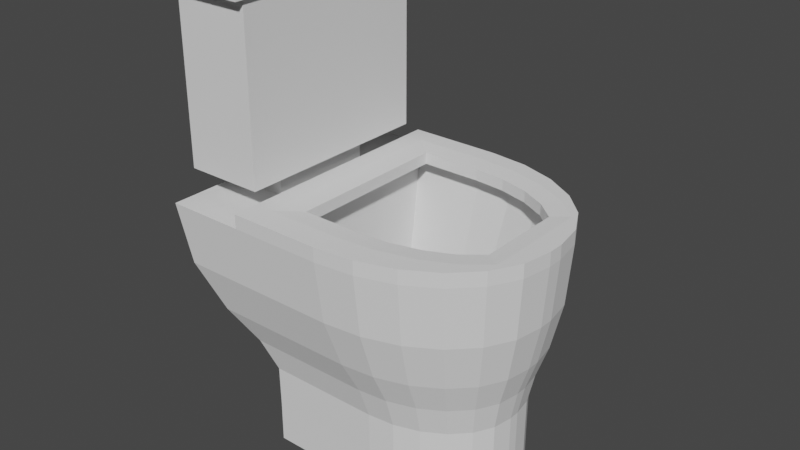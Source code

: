 # Source: Toilet.blend  (saved by Blender 3.3.6; exported with 4.5.12 LTS)
import bpy
from mathutils import Matrix  # noqa: F401  (used for matrix-valued properties, if any)

bpy.ops.wm.read_factory_settings(use_empty=True)
scene = bpy.context.scene
scene.name = 'Scene'

# ---- collections
col_collection = bpy.data.collections.new('Collection'); scene.collection.children.link(col_collection)

# ---- world
world_world = bpy.data.worlds.new('World'); scene.world = world_world
world_world.use_nodes = True; world_world.node_tree.nodes.clear()
_N = world_world.node_tree.nodes; _L = world_world.node_tree.links
n0 = _N.new('ShaderNodeOutputWorld'); n0.name = 'World Output'; n0.location = (300, 300)
n1 = _N.new('ShaderNodeBackground'); n1.name = 'Background'; n1.location = (10, 300)
n1.inputs[0].default_value = (0.05088, 0.05088, 0.05088, 1.0)
_L.new(n1.outputs[0], n0.inputs[0])
n0.is_active_output = True
world_world.color = (0.05088, 0.05088, 0.05088)
world_world.use_sun_shadow = False
world_world.sun_shadow_jitter_overblur = 0.0

# ---- meshes
me_plane_003 = bpy.data.meshes.new('Plane.003')
me_plane_003.from_pydata([(-1.0, -1.0, 0.0), (-1.0, 1.0, 0.0), (-1.736, 1.514, 0.2333), (-1.736, -1.514, 0.2333), (1.0, -0.06302, 0.0), (0.06302, -1.0, 0.0), (0.9681, -0.3055, 0.0), (0.8745, -0.5315, 0.0), (0.7256, -0.7256, 0.0), (0.5315, -0.8745, 0.0), (0.3055, -0.9681, 0.0), (0.06302, 1.0, 0.0), (1.0, 0.06302, 0.0), (0.3055, 0.9681, 0.0), (0.5315, 0.8745, 0.0), (0.7256, 0.7256, 0.0), (0.8745, 0.5315, 0.0), (0.9681, 0.3055, 0.0), (-0.1273, -1.514, 0.2333), (1.291, -0.09539, 0.2333), (0.2398, -1.465, 0.2333), (0.5818, -1.324, 0.2333), (0.8756, -1.098, 0.2333), (1.101, -0.8045, 0.2333), (1.243, -0.4625, 0.2333), (1.291, 0.09539, 0.2333), (-0.1273, 1.514, 0.2333), (1.243, 0.4625, 0.2333), (1.101, 0.8045, 0.2333), (0.8756, 1.098, 0.2333), (0.5818, 1.324, 0.2333), (0.2398, 1.465, 0.2333), (-1.0, -1.0, 0.03888), (-1.005, -1.004, 0.0772), (-1.147, -1.102, 0.1047), (-1.395, -1.276, 0.1341), (-1.631, -1.44, 0.1773), (-1.631, 1.44, 0.1773), (-1.395, 1.276, 0.1341), (-1.147, 1.102, 0.1047), (-1.005, 1.004, 0.0772), (-1.0, 1.0, 0.03888), (0.06302, 1.0, 0.03888), (0.0617, 1.004, 0.0772), (0.02506, 1.102, 0.1047), (-0.03911, 1.276, 0.1341), (-0.1001, 1.44, 0.1773), (0.2492, 1.394, 0.1773), (0.2702, 1.235, 0.1341), (0.2924, 1.067, 0.1047), (0.3051, 0.9715, 0.0772), (0.3055, 0.9681, 0.03888), (0.5747, 1.26, 0.1773), (0.5585, 1.116, 0.1341), (0.5416, 0.9641, 0.1047), (0.5319, 0.8776, 0.0772), (0.5315, 0.8745, 0.03888), (0.8542, 1.045, 0.1773), (0.8061, 0.9256, 0.1341), (0.7555, 0.7999, 0.1047), (0.7266, 0.7282, 0.0772), (0.7256, 0.7256, 0.03888), (1.069, 0.7656, 0.1773), (0.996, 0.678, 0.1341), (0.9196, 0.586, 0.1047), (0.876, 0.5334, 0.0772), (0.8745, 0.5315, 0.03888), (1.203, 0.4401, 0.1773), (1.115, 0.3898, 0.1341), (1.023, 0.3368, 0.1047), (0.97, 0.3066, 0.0772), (0.9681, 0.3055, 0.03888), (1.249, 0.09077, 0.1773), (1.156, 0.08039, 0.1341), (1.058, 0.06948, 0.1047), (1.002, 0.06325, 0.0772), (1.0, 0.06302, 0.03888), (-0.1001, -1.44, 0.1773), (-0.03911, -1.276, 0.1341), (0.02506, -1.102, 0.1047), (0.0617, -1.004, 0.0772), (0.06302, -1.0, 0.03888), (0.3055, -0.9681, 0.03888), (0.3051, -0.9715, 0.0772), (0.2924, -1.067, 0.1047), (0.2702, -1.235, 0.1341), (0.2492, -1.394, 0.1773), (0.5315, -0.8745, 0.03888), (0.5319, -0.8776, 0.0772), (0.5416, -0.9641, 0.1047), (0.5585, -1.116, 0.1341), (0.5747, -1.26, 0.1773), (0.7256, -0.7256, 0.03888), (0.7266, -0.7282, 0.0772), (0.7555, -0.7999, 0.1047), (0.8061, -0.9256, 0.1341), (0.8542, -1.045, 0.1773), (0.8745, -0.5315, 0.03888), (0.876, -0.5334, 0.0772), (0.9196, -0.586, 0.1047), (0.996, -0.678, 0.1341), (1.069, -0.7656, 0.1773), (0.9681, -0.3055, 0.03888), (0.97, -0.3066, 0.0772), (1.023, -0.3368, 0.1047), (1.115, -0.3898, 0.1341), (1.203, -0.4401, 0.1773), (1.0, -0.06302, 0.03888), (1.002, -0.06325, 0.0772), (1.058, -0.06948, 0.1047), (1.156, -0.08039, 0.1341), (1.249, -0.09077, 0.1773), (-0.5087, -1.0, 0.0), (-0.9927, -1.514, 0.2333), (-0.5087, 1.0, 0.0), (-0.9927, 1.514, 0.2333), (-0.5087, -1.0, 0.03888), (-0.5121, -1.004, 0.0772), (-0.6052, -1.102, 0.1047), (-0.7684, -1.276, 0.1341), (-0.9236, -1.44, 0.1773), (-0.5087, 1.0, 0.03888), (-0.5121, 1.004, 0.0772), (-0.6052, 1.102, 0.1047), (-0.7684, 1.276, 0.1341), (-0.9236, 1.44, 0.1773), (-1.0, 0.8494, 0.0), (-1.736, 1.286, 0.2333), (1.0, 0.05353, 0.0), (1.291, 0.08102, 0.2333), (-1.0, 0.8494, 0.03888), (-1.005, 0.8524, 0.0772), (-1.147, 0.9364, 0.1047), (-1.395, 1.084, 0.1341), (-1.631, 1.223, 0.1773), (1.0, 0.05353, 0.03888), (1.002, 0.05372, 0.0772), (1.058, 0.05901, 0.1047), (1.156, 0.06828, 0.1341), (1.249, 0.0771, 0.1773), (-0.1273, 1.286, 0.2333), (0.2398, 1.245, 0.2333), (0.5818, 1.124, 0.2333), (0.8756, 0.9328, 0.2333), (1.101, 0.6833, 0.2333), (-0.5087, 0.8494, 0.0), (-0.9927, 1.286, 0.2333), (-1.0, -0.8003, 0.0), (-1.736, -1.211, 0.2333), (1.0, -0.05043, 0.0), (1.291, -0.07634, 0.2333), (1.0, -0.05043, 0.03888), (1.002, -0.05061, 0.0772), (1.058, -0.0556, 0.1047), (1.156, -0.06434, 0.1341), (1.249, -0.07264, 0.1773), (-0.1273, -1.211, 0.2333), (0.5818, -1.059, 0.2333), (1.101, -0.6438, 0.2333), (-0.5087, -0.8003, 0.0), (-1.0, -0.8003, 0.03888), (-1.005, -0.8031, 0.0772), (-1.147, -0.8823, 0.1047), (-1.395, -1.021, 0.1341), (-1.631, -1.153, 0.1773), (0.2398, -1.173, 0.2333), (0.8756, -0.8789, 0.2333), (-0.9927, -1.211, 0.2333), (-0.9927, -1.211, 0.4238), (-0.9927, 1.286, 0.4238), (-1.736, 1.286, 0.4238), (-1.736, -1.211, 0.4238), (-1.561, -0.6236, 0.2325), (-1.561, 0.698, 0.2325), (-1.168, 0.698, 0.2325), (-1.168, -0.6236, 0.2325), (-1.561, -0.6236, 0.2519), (-1.168, 0.698, 0.2519), (-1.561, 0.698, 0.2519), (-1.168, -0.6236, 0.2519), (-1.736, -1.211, 0.2576), (-0.9927, 1.286, 0.2576), (-1.736, 1.286, 0.2576), (-0.9927, -1.211, 0.2576), (-0.3962, -1.0, 0.0), (-0.3962, 1.0, 0.0), (-0.8224, 1.514, 0.2333), (-0.3962, 1.0, 0.03888), (-0.3992, 1.004, 0.0772), (-0.4812, 1.102, 0.1047), (-0.6249, 1.276, 0.1341), (-0.7615, 1.44, 0.1773), (-0.8224, -1.514, 0.2333), (-0.3962, -1.0, 0.03888), (-0.3992, -1.004, 0.0772), (-0.4812, -1.102, 0.1047), (-0.6249, -1.276, 0.1341), (-0.7615, -1.44, 0.1773), (-0.8224, 1.286, 0.2333), (-0.8224, -1.211, 0.2333), (0.04522, -0.9379, 0.09996), (0.04522, 1.008, 0.09996), (0.5571, -0.7014, 0.09996), (0.5571, 0.7572, 0.09996), (0.7386, 0.5563, 0.09996), (0.3206, 0.9113, 0.09996), (-0.2503, 1.041, 0.09996), (-0.2503, -0.9691, 0.09996), (0.3206, -0.8467, 0.09996), (0.7386, -0.5122, 0.09996), (-0.8099, 1.041, 0.09996), (-0.8099, -0.9691, 0.09996), (-0.1273, 1.514, 0.2464), (0.2398, 1.465, 0.2464), (0.5818, 1.324, 0.2464), (0.8756, 1.098, 0.2464), (1.101, 0.8045, 0.2464), (1.243, 0.4625, 0.2464), (1.291, 0.09539, 0.2464), (0.2398, -1.465, 0.2464), (-0.1273, -1.514, 0.2464), (0.5818, -1.324, 0.2464), (0.8756, -1.098, 0.2464), (1.101, -0.8045, 0.2464), (1.243, -0.4625, 0.2464), (1.291, -0.09539, 0.2464), (1.291, -0.07634, 0.2464), (-0.8224, 1.514, 0.2464), (-0.1273, -1.211, 0.2464), (0.2398, 1.245, 0.2464), (0.5818, -1.059, 0.2464), (0.8756, 0.9328, 0.2464), (1.101, -0.6438, 0.2464), (1.243, 0.3928, 0.2464), (-0.8224, -1.514, 0.2464), (-0.9927, -1.514, 0.2464), (-0.9927, 1.286, 0.2464), (-0.9927, 1.514, 0.2464), (1.291, 0.08102, 0.2464), (-0.1273, 1.286, 0.2464), (0.5818, 1.124, 0.2464), (1.101, 0.6833, 0.2464), (1.243, -0.3701, 0.2464), (-0.9927, -1.211, 0.2464), (-0.8224, 1.286, 0.2464), (0.2398, -1.173, 0.2464), (0.8756, -0.8789, 0.2464), (-0.8224, -1.211, 0.2464), (-0.9516, -1.354, 0.4172), (-0.9516, 1.428, 0.4172), (-1.777, 1.428, 0.4172), (-1.777, -1.354, 0.4172), (-0.9516, -1.354, 0.4312), (-0.9516, 1.428, 0.4312), (-1.777, 1.428, 0.4312), (-1.777, -1.354, 0.4312), (-0.04349, 1.044, 0.2345), (-0.04349, 1.044, 0.2452), (0.2529, -0.9409, 0.2345), (0.2529, -0.9409, 0.2452), (0.7664, 0.7594, 0.2452), (0.7664, 0.7594, 0.2345), (0.9484, 0.5579, 0.2345), (0.9484, 0.5579, 0.2452), (0.5292, -0.8493, 0.2345), (0.5292, -0.8493, 0.2452), (0.5292, 0.914, 0.2345), (0.2529, 1.011, 0.2345), (0.9484, -0.5138, 0.2345), (0.9484, -0.5138, 0.2452), (0.7664, -0.7036, 0.2345), (0.7664, -0.7036, 0.2452), (-0.04349, -0.9721, 0.2345), (-0.6048, 1.044, 0.2345), (-0.6048, -0.9721, 0.2345), (0.5292, 0.914, 0.2452), (0.2529, 1.011, 0.2452), (-0.04349, -0.9721, 0.2452), (-0.6048, 1.044, 0.2452), (-0.6048, -0.9721, 0.2452)], [], [(139, 72, 25, 129), (125, 37, 2, 115), (164, 36, 3, 148), (230, 246, 271, 265), (145, 114, 185, 11, 13, 14, 15, 16, 17, 12, 128), (46, 26, 31, 47), (47, 31, 30, 52), (52, 30, 29, 57), (57, 29, 28, 62), (62, 28, 27, 67), (67, 27, 25, 72), (81, 5, 10, 82), (82, 10, 9, 87), (87, 9, 8, 92), (92, 8, 7, 97), (97, 7, 6, 102), (102, 6, 4, 107), (197, 77, 18, 192), (184, 5, 81, 193), (193, 81, 80, 194), (194, 80, 79, 195), (195, 79, 78, 196), (196, 78, 77, 197), (24, 106, 111, 19), (106, 105, 110, 111), (105, 104, 109, 110), (104, 103, 108, 109), (103, 102, 107, 108), (23, 101, 106, 24), (101, 100, 105, 106), (100, 99, 104, 105), (99, 98, 103, 104), (98, 97, 102, 103), (22, 96, 101, 23), (96, 95, 100, 101), (95, 94, 99, 100), (94, 93, 98, 99), (93, 92, 97, 98), (21, 91, 96, 22), (91, 90, 95, 96), (90, 89, 94, 95), (89, 88, 93, 94), (88, 87, 92, 93), (20, 86, 91, 21), (86, 85, 90, 91), (85, 84, 89, 90), (84, 83, 88, 89), (83, 82, 87, 88), (18, 77, 86, 20), (77, 78, 85, 86), (78, 79, 84, 85), (79, 80, 83, 84), (80, 81, 82, 83), (17, 71, 76, 12), (71, 70, 75, 76), (70, 69, 74, 75), (69, 68, 73, 74), (68, 67, 72, 73), (16, 66, 71, 17), (66, 65, 70, 71), (65, 64, 69, 70), (64, 63, 68, 69), (63, 62, 67, 68), (15, 61, 66, 16), (61, 60, 65, 66), (60, 59, 64, 65), (59, 58, 63, 64), (58, 57, 62, 63), (14, 56, 61, 15), (56, 55, 60, 61), (55, 54, 59, 60), (54, 53, 58, 59), (53, 52, 57, 58), (13, 51, 56, 14), (51, 50, 55, 56), (50, 49, 54, 55), (49, 48, 53, 54), (48, 47, 52, 53), (11, 42, 51, 13), (42, 43, 50, 51), (43, 44, 49, 50), (44, 45, 48, 49), (45, 46, 47, 48), (147, 0, 32, 160), (160, 32, 33, 161), (161, 33, 34, 162), (162, 34, 35, 163), (163, 35, 36, 164), (114, 1, 41, 121), (121, 41, 40, 122), (122, 40, 39, 123), (123, 39, 38, 124), (124, 38, 37, 125), (128, 12, 76, 135), (135, 76, 75, 136), (136, 75, 74, 137), (137, 74, 73, 138), (138, 73, 72, 139), (190, 124, 125, 191), (241, 231, 260, 263), (28, 29, 215, 216), (166, 157, 264, 270), (142, 143, 261, 266), (246, 232, 269, 271), (113, 192, 234, 235), (189, 123, 124, 190), (188, 122, 123, 189), (187, 121, 122, 188), (185, 114, 121, 187), (35, 119, 120, 36), (34, 118, 119, 35), (33, 117, 118, 34), (32, 116, 117, 33), (0, 112, 116, 32), (36, 120, 113, 3), (126, 1, 114, 145), (127, 146, 115, 2), (191, 125, 115, 186), (182, 180, 171, 170), (147, 126, 145, 159), (158, 166, 270, 268), (20, 21, 221, 219), (247, 228, 277, 279), (143, 144, 262, 261), (24, 19, 225, 224), (115, 146, 236, 237), (154, 138, 139, 155), (153, 137, 138, 154), (152, 136, 137, 153), (151, 135, 136, 152), (149, 128, 135, 151), (38, 133, 134, 37), (39, 132, 133, 38), (40, 131, 132, 39), (41, 130, 131, 40), (1, 126, 130, 41), (159, 145, 128, 149), (156, 165, 200, 207), (37, 134, 127, 2), (155, 139, 129, 150), (111, 155, 150, 19), (167, 113, 235, 243), (112, 159, 149, 4, 6, 7, 8, 9, 10, 5, 184), (4, 149, 151, 107), (107, 151, 152, 108), (108, 152, 153, 109), (109, 153, 154, 110), (110, 154, 155, 111), (0, 147, 159, 112), (3, 113, 167, 148), (29, 30, 214, 215), (199, 198, 273, 274), (199, 156, 207, 211), (144, 143, 203, 204), (141, 140, 206, 201), (165, 157, 208, 200), (133, 163, 164, 134), (132, 162, 163, 133), (131, 161, 162, 132), (130, 160, 161, 131), (126, 147, 160, 130), (134, 164, 148, 127), (171, 168, 248, 251), (183, 181, 169, 168), (181, 182, 170, 169), (180, 183, 168, 171), (148, 167, 175, 172), (146, 127, 173, 174), (167, 146, 174, 175), (127, 148, 172, 173), (172, 175, 179, 176), (174, 173, 178, 177), (175, 174, 177, 179), (173, 172, 176, 178), (176, 179, 183, 180), (177, 178, 182, 181), (179, 177, 181, 183), (178, 176, 180, 182), (18, 20, 219, 220), (23, 24, 224, 223), (46, 191, 186, 26), (11, 185, 187, 42), (42, 187, 188, 43), (43, 188, 189, 44), (44, 189, 190, 45), (45, 190, 191, 46), (119, 196, 197, 120), (118, 195, 196, 119), (117, 194, 195, 118), (116, 193, 194, 117), (112, 184, 193, 116), (120, 197, 192, 113), (30, 31, 213, 214), (211, 207, 206, 210), (203, 202, 209, 204), (205, 208, 202, 203), (201, 200, 208, 205), (206, 207, 200, 201), (166, 158, 209, 202), (143, 142, 205, 203), (158, 144, 204, 209), (157, 166, 202, 208), (142, 141, 201, 205), (198, 199, 211, 210), (140, 198, 210, 206), (244, 239, 212, 227), (228, 220, 219, 245), (245, 219, 221, 230), (230, 221, 222, 246), (246, 222, 223, 232), (232, 223, 224, 242), (242, 224, 225, 226), (217, 233, 238, 218), (216, 241, 233, 217), (215, 231, 241, 216), (214, 240, 231, 215), (213, 229, 240, 214), (212, 239, 229, 213), (234, 220, 228, 247), (233, 242, 226, 238), (241, 232, 242, 233), (235, 234, 247, 243), (243, 247, 244, 236), (236, 244, 227, 237), (186, 115, 237, 227), (232, 241, 263, 269), (144, 158, 268, 262), (21, 22, 222, 221), (239, 244, 278, 257), (129, 25, 218, 238), (27, 28, 216, 217), (19, 150, 226, 225), (31, 26, 212, 213), (22, 23, 223, 222), (26, 186, 227, 212), (150, 129, 238, 226), (25, 27, 217, 218), (192, 18, 220, 234), (146, 167, 243, 236), (250, 251, 255, 254), (169, 170, 250, 249), (170, 171, 251, 250), (168, 169, 249, 248), (255, 252, 253, 254), (248, 249, 253, 252), (251, 248, 252, 255), (249, 250, 254, 253), (267, 266, 275, 276), (272, 274, 279, 277), (258, 272, 277, 259), (266, 261, 260, 275), (273, 256, 257, 278), (264, 258, 259, 265), (261, 262, 263, 260), (270, 264, 265, 271), (268, 270, 271, 269), (262, 268, 269, 263), (256, 267, 276, 257), (274, 273, 278, 279), (141, 142, 266, 267), (244, 247, 279, 278), (157, 165, 258, 264), (231, 240, 275, 260), (245, 230, 265, 259), (140, 141, 267, 256), (165, 156, 272, 258), (240, 229, 276, 275), (228, 245, 259, 277), (229, 239, 257, 276), (198, 140, 256, 273), (156, 199, 274, 272)])
_uv = me_plane_003.uv_layers.new(name='UVMap')
_uv.uv.foreach_set('vector', [1.0, 0.5268, 1.0, 0.5315, 1.0, 0.5315, 1.0, 0.5268, 0.2456, 1.0, 0.0, 1.0, 0.0, 1.0, 0.2456, 1.0, 0.0, 0.09987, 0.0, 0.0, 0.0, 0.0, 0.0, 0.09987, 0.7658, 0.1166, 0.9543, 0.1365, 0.9543, 0.1365, 0.7658, 0.1166, 0.2456, 0.9247, 0.2456, 1.0, 0.3019, 1.0, 0.5315, 1.0, 0.6528, 0.9947, 0.7658, 0.9791, 0.9543, 0.9543, 0.9791, 0.7658, 0.9947, 0.6528, 1.0, 0.5315, 1.0, 0.5268, 0.5315, 1.0, 0.5315, 1.0, 0.6528, 0.9947, 0.6528, 0.9947, 0.6528, 0.9947, 0.6528, 0.9947, 0.7658, 0.9791, 0.7658, 0.9791, 0.7658, 0.9791, 0.7658, 0.9791, 0.9543, 0.9543, 0.9543, 0.9543, 0.9543, 0.9543, 0.9543, 0.9543, 0.9791, 0.7658, 0.9791, 0.7658, 0.9791, 0.7658, 0.9791, 0.7658, 0.9947, 0.6528, 0.9947, 0.6528, 0.9947, 0.6528, 0.9947, 0.6528, 1.0, 0.5315, 1.0, 0.5315, 0.5315, 0.0, 0.5315, 0.0, 0.6528, 0.005321, 0.6528, 0.005321, 0.6528, 0.005321, 0.6528, 0.005321, 0.7658, 0.02092, 0.7658, 0.02092, 0.7658, 0.02092, 0.7658, 0.02092, 0.9543, 0.04574, 0.9543, 0.04574, 0.9543, 0.04574, 0.9543, 0.04574, 0.9791, 0.2342, 0.9791, 0.2342, 0.9791, 0.2342, 0.9791, 0.2342, 0.9947, 0.3472, 0.9947, 0.3472, 0.9947, 0.3472, 0.9947, 0.3472, 1.0, 0.4685, 1.0, 0.4685, 0.3019, 0.0, 0.5315, 0.0, 0.5315, 0.0, 0.3019, 0.0, 0.3019, 0.0, 0.5315, 0.0, 0.5315, 0.0, 0.3019, 0.0, 0.3019, 0.0, 0.5315, 0.0, 0.5315, 0.0, 0.3019, 0.0, 0.3019, 0.0, 0.5315, 0.0, 0.5315, 0.0, 0.3019, 0.0, 0.3019, 0.0, 0.5315, 0.0, 0.5315, 0.0, 0.3019, 0.0, 0.3019, 0.0, 0.5315, 0.0, 0.5315, 0.0, 0.3019, 0.0, 0.9947, 0.3472, 0.9947, 0.3472, 1.0, 0.4685, 1.0, 0.4685, 0.9947, 0.3472, 0.9947, 0.3472, 1.0, 0.4685, 1.0, 0.4685, 0.9947, 0.3472, 0.9947, 0.3472, 1.0, 0.4685, 1.0, 0.4685, 0.9947, 0.3472, 0.9947, 0.3472, 1.0, 0.4685, 1.0, 0.4685, 0.9947, 0.3472, 0.9947, 0.3472, 1.0, 0.4685, 1.0, 0.4685, 0.9791, 0.2342, 0.9791, 0.2342, 0.9947, 0.3472, 0.9947, 0.3472, 0.9791, 0.2342, 0.9791, 0.2342, 0.9947, 0.3472, 0.9947, 0.3472, 0.9791, 0.2342, 0.9791, 0.2342, 0.9947, 0.3472, 0.9947, 0.3472, 0.9791, 0.2342, 0.9791, 0.2342, 0.9947, 0.3472, 0.9947, 0.3472, 0.9791, 0.2342, 0.9791, 0.2342, 0.9947, 0.3472, 0.9947, 0.3472, 0.9543, 0.04574, 0.9543, 0.04574, 0.9791, 0.2342, 0.9791, 0.2342, 0.9543, 0.04574, 0.9543, 0.04574, 0.9791, 0.2342, 0.9791, 0.2342, 0.9543, 0.04574, 0.9543, 0.04574, 0.9791, 0.2342, 0.9791, 0.2342, 0.9543, 0.04574, 0.9543, 0.04574, 0.9791, 0.2342, 0.9791, 0.2342, 0.9543, 0.04574, 0.9543, 0.04574, 0.9791, 0.2342, 0.9791, 0.2342, 0.7658, 0.02092, 0.7658, 0.02092, 0.9543, 0.04574, 0.9543, 0.04574, 0.7658, 0.02092, 0.7658, 0.02092, 0.9543, 0.04574, 0.9543, 0.04574, 0.7658, 0.02092, 0.7658, 0.02092, 0.9543, 0.04574, 0.9543, 0.04574, 0.7658, 0.02092, 0.7658, 0.02092, 0.9543, 0.04574, 0.9543, 0.04574, 0.7658, 0.02092, 0.7658, 0.02092, 0.9543, 0.04574, 0.9543, 0.04574, 0.6528, 0.005321, 0.6528, 0.005321, 0.7658, 0.02092, 0.7658, 0.02092, 0.6528, 0.005321, 0.6528, 0.005321, 0.7658, 0.02092, 0.7658, 0.02092, 0.6528, 0.005321, 0.6528, 0.005321, 0.7658, 0.02092, 0.7658, 0.02092, 0.6528, 0.005321, 0.6528, 0.005321, 0.7658, 0.02092, 0.7658, 0.02092, 0.6528, 0.005321, 0.6528, 0.005321, 0.7658, 0.02092, 0.7658, 0.02092, 0.5315, 0.0, 0.5315, 0.0, 0.6528, 0.005321, 0.6528, 0.005321, 0.5315, 0.0, 0.5315, 0.0, 0.6528, 0.005321, 0.6528, 0.005321, 0.5315, 0.0, 0.5315, 0.0, 0.6528, 0.005321, 0.6528, 0.005321, 0.5315, 0.0, 0.5315, 0.0, 0.6528, 0.005321, 0.6528, 0.005321, 0.5315, 0.0, 0.5315, 0.0, 0.6528, 0.005321, 0.6528, 0.005321, 0.9947, 0.6528, 0.9947, 0.6528, 1.0, 0.5315, 1.0, 0.5315, 0.9947, 0.6528, 0.9947, 0.6528, 1.0, 0.5315, 1.0, 0.5315, 0.9947, 0.6528, 0.9947, 0.6528, 1.0, 0.5315, 1.0, 0.5315, 0.9947, 0.6528, 0.9947, 0.6528, 1.0, 0.5315, 1.0, 0.5315, 0.9947, 0.6528, 0.9947, 0.6528, 1.0, 0.5315, 1.0, 0.5315, 0.9791, 0.7658, 0.9791, 0.7658, 0.9947, 0.6528, 0.9947, 0.6528, 0.9791, 0.7658, 0.9791, 0.7658, 0.9947, 0.6528, 0.9947, 0.6528, 0.9791, 0.7658, 0.9791, 0.7658, 0.9947, 0.6528, 0.9947, 0.6528, 0.9791, 0.7658, 0.9791, 0.7658, 0.9947, 0.6528, 0.9947, 0.6528, 0.9791, 0.7658, 0.9791, 0.7658, 0.9947, 0.6528, 0.9947, 0.6528, 0.9543, 0.9543, 0.9543, 0.9543, 0.9791, 0.7658, 0.9791, 0.7658, 0.9543, 0.9543, 0.9543, 0.9543, 0.9791, 0.7658, 0.9791, 0.7658, 0.9543, 0.9543, 0.9543, 0.9543, 0.9791, 0.7658, 0.9791, 0.7658, 0.9543, 0.9543, 0.9543, 0.9543, 0.9791, 0.7658, 0.9791, 0.7658, 0.9543, 0.9543, 0.9543, 0.9543, 0.9791, 0.7658, 0.9791, 0.7658, 0.7658, 0.9791, 0.7658, 0.9791, 0.9543, 0.9543, 0.9543, 0.9543, 0.7658, 0.9791, 0.7658, 0.9791, 0.9543, 0.9543, 0.9543, 0.9543, 0.7658, 0.9791, 0.7658, 0.9791, 0.9543, 0.9543, 0.9543, 0.9543, 0.7658, 0.9791, 0.7658, 0.9791, 0.9543, 0.9543, 0.9543, 0.9543, 0.7658, 0.9791, 0.7658, 0.9791, 0.9543, 0.9543, 0.9543, 0.9543, 0.6528, 0.9947, 0.6528, 0.9947, 0.7658, 0.9791, 0.7658, 0.9791, 0.6528, 0.9947, 0.6528, 0.9947, 0.7658, 0.9791, 0.7658, 0.9791, 0.6528, 0.9947, 0.6528, 0.9947, 0.7658, 0.9791, 0.7658, 0.9791, 0.6528, 0.9947, 0.6528, 0.9947, 0.7658, 0.9791, 0.7658, 0.9791, 0.6528, 0.9947, 0.6528, 0.9947, 0.7658, 0.9791, 0.7658, 0.9791, 0.5315, 1.0, 0.5315, 1.0, 0.6528, 0.9947, 0.6528, 0.9947, 0.5315, 1.0, 0.5315, 1.0, 0.6528, 0.9947, 0.6528, 0.9947, 0.5315, 1.0, 0.5315, 1.0, 0.6528, 0.9947, 0.6528, 0.9947, 0.5315, 1.0, 0.5315, 1.0, 0.6528, 0.9947, 0.6528, 0.9947, 0.5315, 1.0, 0.5315, 1.0, 0.6528, 0.9947, 0.6528, 0.9947, 0.0, 0.09987, 0.0, 0.0, 0.0, 0.0, 0.0, 0.09987, 0.0, 0.09987, 0.0, 0.0, 0.0, 0.0, 0.0, 0.09987, 0.0, 0.09987, 0.0, 0.0, 0.0, 0.0, 0.0, 0.09987, 0.0, 0.09987, 0.0, 0.0, 0.0, 0.0, 0.0, 0.09987, 0.0, 0.09987, 0.0, 0.0, 0.0, 0.0, 0.0, 0.09987, 0.2456, 1.0, 0.0, 1.0, 0.0, 1.0, 0.2456, 1.0, 0.2456, 1.0, 0.0, 1.0, 0.0, 1.0, 0.2456, 1.0, 0.2456, 1.0, 0.0, 1.0, 0.0, 1.0, 0.2456, 1.0, 0.2456, 1.0, 0.0, 1.0, 0.0, 1.0, 0.2456, 1.0, 0.2456, 1.0, 0.0, 1.0, 0.0, 1.0, 0.2456, 1.0, 1.0, 0.5268, 1.0, 0.5315, 1.0, 0.5315, 1.0, 0.5268, 1.0, 0.5268, 1.0, 0.5315, 1.0, 0.5315, 1.0, 0.5268, 1.0, 0.5268, 1.0, 0.5315, 1.0, 0.5315, 1.0, 0.5268, 1.0, 0.5268, 1.0, 0.5315, 1.0, 0.5315, 1.0, 0.5268, 1.0, 0.5268, 1.0, 0.5315, 1.0, 0.5315, 1.0, 0.5268, 0.3019, 1.0, 0.2456, 1.0, 0.2456, 1.0, 0.3019, 1.0, 0.9791, 0.7257, 0.9543, 0.8858, 0.9543, 0.8858, 0.9791, 0.7257, 0.9791, 0.7658, 0.9543, 0.9543, 0.9543, 0.9543, 0.9791, 0.7658, 0.9543, 0.1365, 0.7658, 0.1166, 0.7658, 0.1166, 0.9543, 0.1365, 0.7658, 0.9069, 0.9543, 0.8858, 0.9543, 0.8858, 0.7658, 0.9069, 0.9543, 0.1365, 0.9791, 0.2873, 0.9791, 0.2873, 0.9543, 0.1365, 0.2456, 0.0, 0.3019, 0.0, 0.3019, 0.0, 0.2456, 0.0, 0.3019, 1.0, 0.2456, 1.0, 0.2456, 1.0, 0.3019, 1.0, 0.3019, 1.0, 0.2456, 1.0, 0.2456, 1.0, 0.3019, 1.0, 0.3019, 1.0, 0.2456, 1.0, 0.2456, 1.0, 0.3019, 1.0, 0.3019, 1.0, 0.2456, 1.0, 0.2456, 1.0, 0.3019, 1.0, 0.0, 0.0, 0.2456, 0.0, 0.2456, 0.0, 0.0, 0.0, 0.0, 0.0, 0.2456, 0.0, 0.2456, 0.0, 0.0, 0.0, 0.0, 0.0, 0.2456, 0.0, 0.2456, 0.0, 0.0, 0.0, 0.0, 0.0, 0.2456, 0.0, 0.2456, 0.0, 0.0, 0.0, 0.0, 0.0, 0.2456, 0.0, 0.2456, 0.0, 0.0, 0.0, 0.0, 0.0, 0.2456, 0.0, 0.2456, 0.0, 0.0, 0.0, 0.0, 0.9247, 0.0, 1.0, 0.2456, 1.0, 0.2456, 0.9247, 0.0, 0.9247, 0.2456, 0.9247, 0.2456, 1.0, 0.0, 1.0, 0.3019, 1.0, 0.2456, 1.0, 0.2456, 1.0, 0.3019, 1.0, 0.0, 0.9247, 0.0, 0.09987, 0.0, 0.09987, 0.0, 0.9247, 0.0, 0.09987, 0.0, 0.9247, 0.2456, 0.9247, 0.2456, 0.09987, 0.9791, 0.2873, 0.9543, 0.1365, 0.9543, 0.1365, 0.9791, 0.2873, 0.6528, 0.005321, 0.7658, 0.02092, 0.7658, 0.02092, 0.6528, 0.005321, 0.3019, 0.09987, 0.5315, 0.09987, 0.5315, 0.09987, 0.3019, 0.09987, 0.9543, 0.8858, 0.9791, 0.7257, 0.9791, 0.7257, 0.9543, 0.8858, 0.9947, 0.3472, 1.0, 0.4685, 1.0, 0.4685, 0.9947, 0.3472, 0.2456, 1.0, 0.2456, 0.9247, 0.2456, 0.9247, 0.2456, 1.0, 1.0, 0.4748, 1.0, 0.5268, 1.0, 0.5268, 1.0, 0.4748, 1.0, 0.4748, 1.0, 0.5268, 1.0, 0.5268, 1.0, 0.4748, 1.0, 0.4748, 1.0, 0.5268, 1.0, 0.5268, 1.0, 0.4748, 1.0, 0.4748, 1.0, 0.5268, 1.0, 0.5268, 1.0, 0.4748, 1.0, 0.4748, 1.0, 0.5268, 1.0, 0.5268, 1.0, 0.4748, 0.0, 1.0, 0.0, 0.9247, 0.0, 0.9247, 0.0, 1.0, 0.0, 1.0, 0.0, 0.9247, 0.0, 0.9247, 0.0, 1.0, 0.0, 1.0, 0.0, 0.9247, 0.0, 0.9247, 0.0, 1.0, 0.0, 1.0, 0.0, 0.9247, 0.0, 0.9247, 0.0, 1.0, 0.0, 1.0, 0.0, 0.9247, 0.0, 0.9247, 0.0, 1.0, 0.2456, 0.09987, 0.2456, 0.9247, 1.0, 0.5268, 1.0, 0.4748, 0.5315, 0.09987, 0.6528, 0.1041, 0.6528, 0.1041, 0.5315, 0.09987, 0.0, 1.0, 0.0, 0.9247, 0.0, 0.9247, 0.0, 1.0, 1.0, 0.4748, 1.0, 0.5268, 1.0, 0.5268, 1.0, 0.4748, 1.0, 0.4685, 1.0, 0.4748, 1.0, 0.4748, 1.0, 0.4685, 0.2456, 0.09987, 0.2456, 0.0, 0.2456, 0.0, 0.2456, 0.09987, 0.2456, 0.0, 0.2456, 0.09987, 1.0, 0.4748, 1.0, 0.4685, 0.9947, 0.3472, 0.9791, 0.2342, 0.9543, 0.04574, 0.7658, 0.02092, 0.6528, 0.005321, 0.5315, 0.0, 0.3019, 0.0, 1.0, 0.4685, 1.0, 0.4748, 1.0, 0.4748, 1.0, 0.4685, 1.0, 0.4685, 1.0, 0.4748, 1.0, 0.4748, 1.0, 0.4685, 1.0, 0.4685, 1.0, 0.4748, 1.0, 0.4748, 1.0, 0.4685, 1.0, 0.4685, 1.0, 0.4748, 1.0, 0.4748, 1.0, 0.4685, 1.0, 0.4685, 1.0, 0.4748, 1.0, 0.4748, 1.0, 0.4685, 0.0, 0.0, 0.0, 0.09987, 0.2456, 0.09987, 0.2456, 0.0, 0.0, 0.0, 0.2456, 0.0, 0.2456, 0.09987, 0.0, 0.09987, 0.9543, 0.9543, 0.7658, 0.9791, 0.7658, 0.9791, 0.9543, 0.9543, 0.3019, 0.09987, 0.3019, 0.9247, 0.3019, 0.9247, 0.3019, 0.09987, 0.3019, 0.09987, 0.5315, 0.09987, 0.5315, 0.09987, 0.3019, 0.09987, 0.9791, 0.7257, 0.9543, 0.8858, 0.9543, 0.8858, 0.9791, 0.7257, 0.6528, 0.9202, 0.5315, 0.9247, 0.5315, 0.9247, 0.6528, 0.9202, 0.6528, 0.1041, 0.7658, 0.1166, 0.7658, 0.1166, 0.6528, 0.1041, 0.0, 0.9247, 0.0, 0.09987, 0.0, 0.09987, 0.0, 0.9247, 0.0, 0.9247, 0.0, 0.09987, 0.0, 0.09987, 0.0, 0.9247, 0.0, 0.9247, 0.0, 0.09987, 0.0, 0.09987, 0.0, 0.9247, 0.0, 0.9247, 0.0, 0.09987, 0.0, 0.09987, 0.0, 0.9247, 0.0, 0.9247, 0.0, 0.09987, 0.0, 0.09987, 0.0, 0.9247, 0.0, 0.9247, 0.0, 0.09987, 0.0, 0.09987, 0.0, 0.9247, 0.0, 0.09987, 0.2456, 0.09987, 0.2456, 0.09987, 0.0, 0.09987, 0.2456, 0.09987, 0.2456, 0.9247, 0.2456, 0.9247, 0.2456, 0.09987, 0.2456, 0.9247, 0.0, 0.9247, 0.0, 0.9247, 0.2456, 0.9247, 0.0, 0.09987, 0.2456, 0.09987, 0.2456, 0.09987, 0.0, 0.09987, 0.0, 0.09987, 0.2456, 0.09987, 0.2456, 0.09987, 0.0, 0.09987, 0.2456, 0.9247, 0.0, 0.9247, 0.0, 0.9247, 0.2456, 0.9247, 0.2456, 0.09987, 0.2456, 0.9247, 0.2456, 0.9247, 0.2456, 0.09987, 0.0, 0.9247, 0.0, 0.09987, 0.0, 0.09987, 0.0, 0.9247, 0.0, 0.09987, 0.2456, 0.09987, 0.2456, 0.09987, 0.0, 0.09987, 0.2456, 0.9247, 0.0, 0.9247, 0.0, 0.9247, 0.2456, 0.9247, 0.2456, 0.09987, 0.2456, 0.9247, 0.2456, 0.9247, 0.2456, 0.09987, 0.0, 0.9247, 0.0, 0.09987, 0.0, 0.09987, 0.0, 0.9247, 0.0, 0.09987, 0.2456, 0.09987, 0.2456, 0.09987, 0.0, 0.09987, 0.2456, 0.9247, 0.0, 0.9247, 0.0, 0.9247, 0.2456, 0.9247, 0.2456, 0.09987, 0.2456, 0.9247, 0.2456, 0.9247, 0.2456, 0.09987, 0.0, 0.9247, 0.0, 0.09987, 0.0, 0.09987, 0.0, 0.9247, 0.5315, 0.0, 0.6528, 0.005321, 0.6528, 0.005321, 0.5315, 0.0, 0.9791, 0.2342, 0.9947, 0.3472, 0.9947, 0.3472, 0.9791, 0.2342, 0.5315, 1.0, 0.3019, 1.0, 0.3019, 1.0, 0.5315, 1.0, 0.5315, 1.0, 0.3019, 1.0, 0.3019, 1.0, 0.5315, 1.0, 0.5315, 1.0, 0.3019, 1.0, 0.3019, 1.0, 0.5315, 1.0, 0.5315, 1.0, 0.3019, 1.0, 0.3019, 1.0, 0.5315, 1.0, 0.5315, 1.0, 0.3019, 1.0, 0.3019, 1.0, 0.5315, 1.0, 0.5315, 1.0, 0.3019, 1.0, 0.3019, 1.0, 0.5315, 1.0, 0.2456, 0.0, 0.3019, 0.0, 0.3019, 0.0, 0.2456, 0.0, 0.2456, 0.0, 0.3019, 0.0, 0.3019, 0.0, 0.2456, 0.0, 0.2456, 0.0, 0.3019, 0.0, 0.3019, 0.0, 0.2456, 0.0, 0.2456, 0.0, 0.3019, 0.0, 0.3019, 0.0, 0.2456, 0.0, 0.2456, 0.0, 0.3019, 0.0, 0.3019, 0.0, 0.2456, 0.0, 0.2456, 0.0, 0.3019, 0.0, 0.3019, 0.0, 0.2456, 0.0, 0.7658, 0.9791, 0.6528, 0.9947, 0.6528, 0.9947, 0.7658, 0.9791, 0.3019, 0.09987, 0.5315, 0.09987, 0.5315, 0.9247, 0.3019, 0.9247, 0.9543, 0.8858, 0.9543, 0.1365, 0.9791, 0.2873, 0.9791, 0.7257, 0.7658, 0.9069, 0.7658, 0.1166, 0.9543, 0.1365, 0.9543, 0.8858, 0.6528, 0.9202, 0.6528, 0.1041, 0.7658, 0.1166, 0.7658, 0.9069, 0.5315, 0.9247, 0.5315, 0.09987, 0.6528, 0.1041, 0.6528, 0.9202, 0.9543, 0.1365, 0.9791, 0.2873, 0.9791, 0.2873, 0.9543, 0.1365, 0.9543, 0.8858, 0.7658, 0.9069, 0.7658, 0.9069, 0.9543, 0.8858, 0.9791, 0.2873, 0.9791, 0.7257, 0.9791, 0.7257, 0.9791, 0.2873, 0.7658, 0.1166, 0.9543, 0.1365, 0.9543, 0.1365, 0.7658, 0.1166, 0.7658, 0.9069, 0.6528, 0.9202, 0.6528, 0.9202, 0.7658, 0.9069, 0.3019, 0.9247, 0.3019, 0.09987, 0.3019, 0.09987, 0.3019, 0.9247, 0.5315, 0.9247, 0.3019, 0.9247, 0.3019, 0.9247, 0.5315, 0.9247, 0.3019, 0.9247, 0.5315, 0.9247, 0.5315, 1.0, 0.3019, 1.0, 0.5315, 0.09987, 0.5315, 0.0, 0.6528, 0.005321, 0.6528, 0.1041, 0.6528, 0.1041, 0.6528, 0.005321, 0.7658, 0.02092, 0.7658, 0.1166, 0.7658, 0.1166, 0.7658, 0.02092, 0.9543, 0.04574, 0.9543, 0.1365, 0.9543, 0.1365, 0.9543, 0.04574, 0.9791, 0.2342, 0.9791, 0.2873, 0.9791, 0.2873, 0.9791, 0.2342, 0.9947, 0.3472, 0.9947, 0.3777, 0.9947, 0.3777, 0.9947, 0.3472, 1.0, 0.4685, 1.0, 0.4748, 0.9947, 0.6528, 0.9947, 0.6298, 1.0, 0.5268, 1.0, 0.5315, 0.9791, 0.7658, 0.9791, 0.7257, 0.9947, 0.6298, 0.9947, 0.6528, 0.9543, 0.9543, 0.9543, 0.8858, 0.9791, 0.7257, 0.9791, 0.7658, 0.7658, 0.9791, 0.7658, 0.9069, 0.9543, 0.8858, 0.9543, 0.9543, 0.6528, 0.9947, 0.6528, 0.9202, 0.7658, 0.9069, 0.7658, 0.9791, 0.5315, 1.0, 0.5315, 0.9247, 0.6528, 0.9202, 0.6528, 0.9947, 0.3019, 0.0, 0.5315, 0.0, 0.5315, 0.09987, 0.3019, 0.09987, 0.9947, 0.6298, 0.9947, 0.3777, 1.0, 0.4748, 1.0, 0.5268, 0.9791, 0.7257, 0.9791, 0.2873, 0.9947, 0.3777, 0.9947, 0.6298, 0.2456, 0.0, 0.3019, 0.0, 0.3019, 0.09987, 0.2456, 0.09987, 0.2456, 0.09987, 0.3019, 0.09987, 0.3019, 0.9247, 0.2456, 0.9247, 0.2456, 0.9247, 0.3019, 0.9247, 0.3019, 1.0, 0.2456, 1.0, 0.3019, 1.0, 0.2456, 1.0, 0.2456, 1.0, 0.3019, 1.0, 0.9791, 0.2873, 0.9791, 0.7257, 0.9791, 0.7257, 0.9791, 0.2873, 0.9791, 0.7257, 0.9791, 0.2873, 0.9791, 0.2873, 0.9791, 0.7257, 0.7658, 0.02092, 0.9543, 0.04574, 0.9543, 0.04574, 0.7658, 0.02092, 0.5315, 0.9247, 0.3019, 0.9247, 0.3019, 0.9247, 0.5315, 0.9247, 1.0, 0.5268, 1.0, 0.5315, 1.0, 0.5315, 1.0, 0.5268, 0.9947, 0.6528, 0.9791, 0.7658, 0.9791, 0.7658, 0.9947, 0.6528, 1.0, 0.4685, 1.0, 0.4748, 1.0, 0.4748, 1.0, 0.4685, 0.6528, 0.9947, 0.5315, 1.0, 0.5315, 1.0, 0.6528, 0.9947, 0.9543, 0.04574, 0.9791, 0.2342, 0.9791, 0.2342, 0.9543, 0.04574, 0.5315, 1.0, 0.3019, 1.0, 0.3019, 1.0, 0.5315, 1.0, 1.0, 0.4748, 1.0, 0.5268, 1.0, 0.5268, 1.0, 0.4748, 1.0, 0.5315, 0.9947, 0.6528, 0.9947, 0.6528, 1.0, 0.5315, 0.3019, 0.0, 0.5315, 0.0, 0.5315, 0.0, 0.3019, 0.0, 0.2456, 0.9247, 0.2456, 0.09987, 0.2456, 0.09987, 0.2456, 0.9247, 0.0, 0.9247, 0.0, 0.09987, 0.0, 0.09987, 0.0, 0.9247, 0.2456, 0.9247, 0.0, 0.9247, 0.0, 0.9247, 0.2456, 0.9247, 0.0, 0.9247, 0.0, 0.09987, 0.0, 0.09987, 0.0, 0.9247, 0.2456, 0.09987, 0.2456, 0.9247, 0.2456, 0.9247, 0.2456, 0.09987, 0.0, 0.09987, 0.2456, 0.09987, 0.2456, 0.9247, 0.0, 0.9247, 0.2456, 0.09987, 0.2456, 0.9247, 0.2456, 0.9247, 0.2456, 0.09987, 0.0, 0.09987, 0.2456, 0.09987, 0.2456, 0.09987, 0.0, 0.09987, 0.2456, 0.9247, 0.0, 0.9247, 0.0, 0.9247, 0.2456, 0.9247, 0.6528, 0.9202, 0.7658, 0.9069, 0.7658, 0.9069, 0.6528, 0.9202, 0.5315, 0.09987, 0.3019, 0.09987, 0.3019, 0.09987, 0.5315, 0.09987, 0.6528, 0.1041, 0.5315, 0.09987, 0.5315, 0.09987, 0.6528, 0.1041, 0.7658, 0.9069, 0.9543, 0.8858, 0.9543, 0.8858, 0.7658, 0.9069, 0.3019, 0.9247, 0.5315, 0.9247, 0.5315, 0.9247, 0.3019, 0.9247, 0.7658, 0.1166, 0.6528, 0.1041, 0.6528, 0.1041, 0.7658, 0.1166, 0.9543, 0.8858, 0.9791, 0.7257, 0.9791, 0.7257, 0.9543, 0.8858, 0.9543, 0.1365, 0.7658, 0.1166, 0.7658, 0.1166, 0.9543, 0.1365, 0.9791, 0.2873, 0.9543, 0.1365, 0.9543, 0.1365, 0.9791, 0.2873, 0.9791, 0.7257, 0.9791, 0.2873, 0.9791, 0.2873, 0.9791, 0.7257, 0.5315, 0.9247, 0.6528, 0.9202, 0.6528, 0.9202, 0.5315, 0.9247, 0.3019, 0.09987, 0.3019, 0.9247, 0.3019, 0.9247, 0.3019, 0.09987, 0.6528, 0.9202, 0.7658, 0.9069, 0.7658, 0.9069, 0.6528, 0.9202, 0.3019, 0.9247, 0.3019, 0.09987, 0.3019, 0.09987, 0.3019, 0.9247, 0.7658, 0.1166, 0.6528, 0.1041, 0.6528, 0.1041, 0.7658, 0.1166, 0.9543, 0.8858, 0.7658, 0.9069, 0.7658, 0.9069, 0.9543, 0.8858, 0.6528, 0.1041, 0.7658, 0.1166, 0.7658, 0.1166, 0.6528, 0.1041, 0.5315, 0.9247, 0.6528, 0.9202, 0.6528, 0.9202, 0.5315, 0.9247, 0.6528, 0.1041, 0.5315, 0.09987, 0.5315, 0.09987, 0.6528, 0.1041, 0.7658, 0.9069, 0.6528, 0.9202, 0.6528, 0.9202, 0.7658, 0.9069, 0.5315, 0.09987, 0.6528, 0.1041, 0.6528, 0.1041, 0.5315, 0.09987, 0.6528, 0.9202, 0.5315, 0.9247, 0.5315, 0.9247, 0.6528, 0.9202, 0.3019, 0.9247, 0.5315, 0.9247, 0.5315, 0.9247, 0.3019, 0.9247, 0.5315, 0.09987, 0.3019, 0.09987, 0.3019, 0.09987, 0.5315, 0.09987])
me_plane_003.update()

# ---- objects
ob_toilet = bpy.data.objects.new('Toilet', me_plane_003)

# ---- transforms, parenting, visibility, modifiers, constraints
ob_toilet.location = (0.0, 0.0, 0.0)
ob_toilet.scale = (0.1912, 0.1471, 1.912)

# ---- collection membership
col_collection.objects.link(ob_toilet)

# ---- scene / render settings (as saved in the file)
scene.frame_start = 1; scene.frame_end = 250; scene.frame_set(1)
scene.render.engine = 'BLENDER_EEVEE_NEXT'
scene.cycles.sampling_pattern = 'TABULATED_SOBOL'
scene.cycles.use_light_tree = False
scene.view_settings.view_transform = 'Filmic'
bpy.context.view_layer.update()

# ---- added for rendering (the .blend has no active camera and no usable light): camera, sun
cam_auto = bpy.data.cameras.new('AutoCamera')
cam_auto.lens = 50.0
cam_auto.sensor_width = 36.0
cam_auto.clip_end = 1000.0
ob_auto_camera = bpy.data.objects.new('AutoCamera', cam_auto)
scene.collection.objects.link(ob_auto_camera)
ob_auto_camera.location = (0.976393, -1.22747, 1.23055)
ob_auto_camera.rotation_euler = (1.09748, -7.21219e-08, 0.694738)
scene.camera = ob_auto_camera
light_auto_sun = bpy.data.lights.new('AutoSun', 'SUN')
light_auto_sun.energy = 3.0
light_auto_sun.angle = 0.0523599
ob_auto_sun = bpy.data.objects.new('AutoSun', light_auto_sun)
scene.collection.objects.link(ob_auto_sun)
ob_auto_sun.rotation_euler = (0.872665, 0.174533, 0.523599)
bpy.context.view_layer.update()
